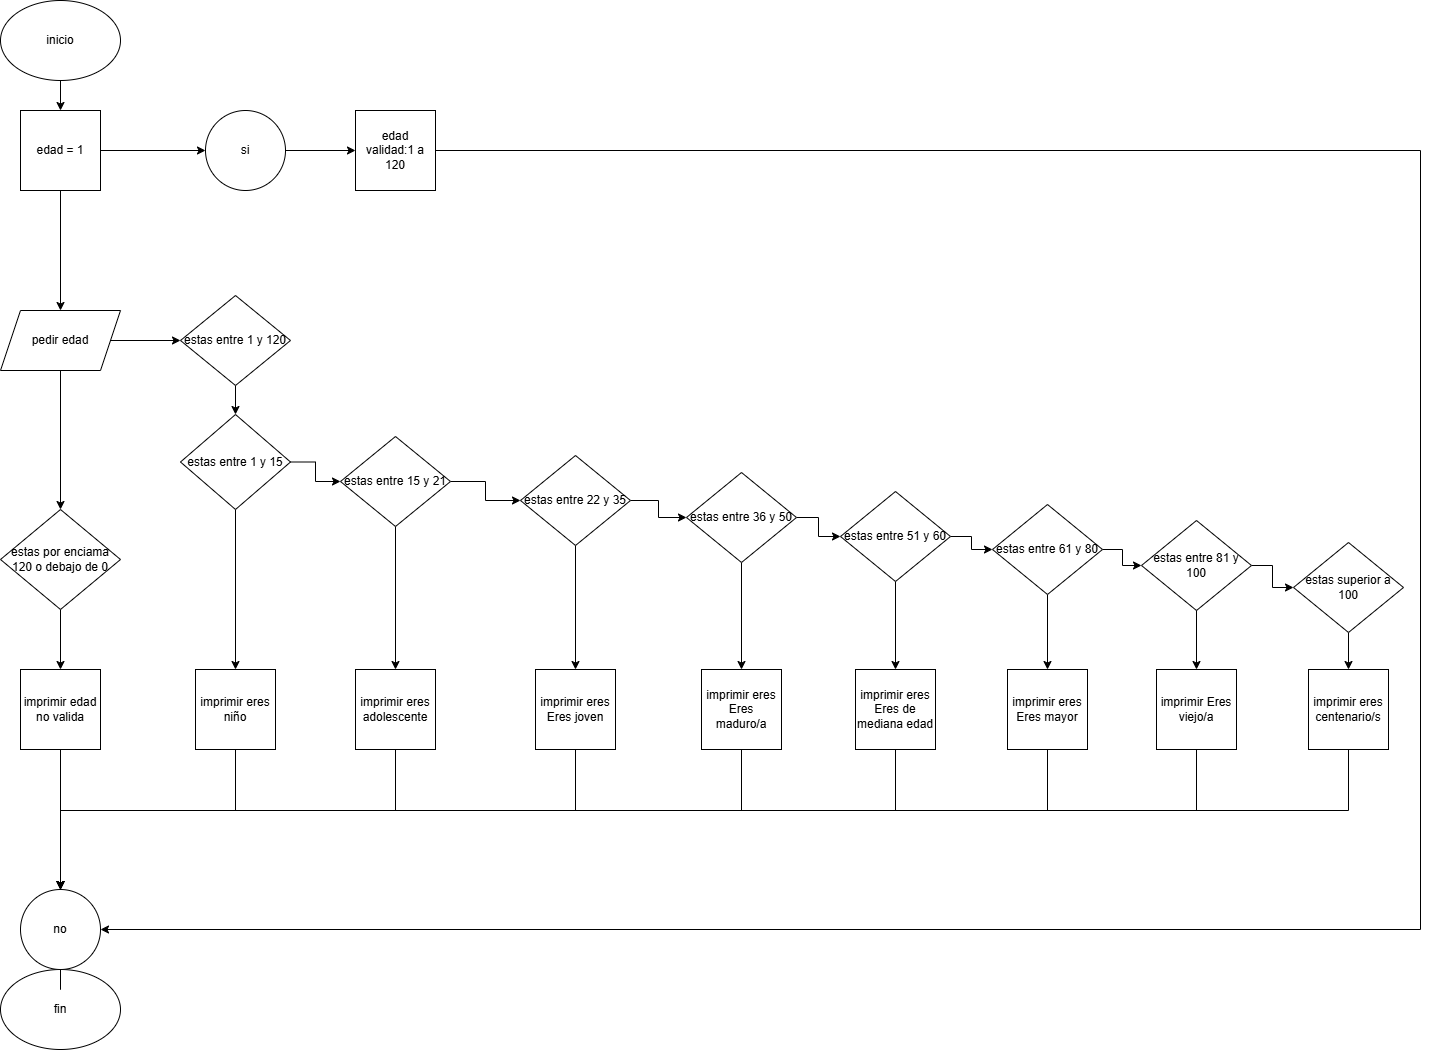

The diagram above was exported from draw.io. Its source (the exported page's mxGraphModel, read from the mxfile embedded in the PNG):
<mxGraphModel dx="1720" dy="1169" grid="1" gridSize="100" guides="1" tooltips="1" connect="1" arrows="1" fold="1" page="1" pageScale="1" pageWidth="3956" pageHeight="1920" math="0" shadow="0">
  <root>
    <mxCell id="0" />
    <mxCell id="1" parent="0" />
    <mxCell id="Dot0WFSOzEyccuKHlcdT-71" style="edgeStyle=orthogonalEdgeStyle;rounded=0;orthogonalLoop=1;jettySize=auto;html=1;entryX=0.5;entryY=0;entryDx=0;entryDy=0;" edge="1" parent="1" source="Dot0WFSOzEyccuKHlcdT-1" target="Dot0WFSOzEyccuKHlcdT-17">
      <mxGeometry relative="1" as="geometry" />
    </mxCell>
    <mxCell id="Dot0WFSOzEyccuKHlcdT-1" value="inicio" style="ellipse;whiteSpace=wrap;html=1;" vertex="1" parent="1">
      <mxGeometry x="280" y="90" width="120" height="80" as="geometry" />
    </mxCell>
    <mxCell id="Dot0WFSOzEyccuKHlcdT-30" style="edgeStyle=orthogonalEdgeStyle;rounded=0;orthogonalLoop=1;jettySize=auto;html=1;entryX=0.5;entryY=0;entryDx=0;entryDy=0;" edge="1" parent="1" source="Dot0WFSOzEyccuKHlcdT-2" target="Dot0WFSOzEyccuKHlcdT-5">
      <mxGeometry relative="1" as="geometry" />
    </mxCell>
    <mxCell id="Dot0WFSOzEyccuKHlcdT-2" value="estas por enciama 120 o debajo de 0" style="rhombus;whiteSpace=wrap;html=1;" vertex="1" parent="1">
      <mxGeometry x="280" y="599" width="120" height="100" as="geometry" />
    </mxCell>
    <mxCell id="Dot0WFSOzEyccuKHlcdT-77" style="edgeStyle=orthogonalEdgeStyle;rounded=0;orthogonalLoop=1;jettySize=auto;html=1;entryX=0.5;entryY=0;entryDx=0;entryDy=0;" edge="1" parent="1" source="Dot0WFSOzEyccuKHlcdT-4" target="Dot0WFSOzEyccuKHlcdT-8">
      <mxGeometry relative="1" as="geometry" />
    </mxCell>
    <mxCell id="Dot0WFSOzEyccuKHlcdT-4" value="estas entre 1 y 120" style="rhombus;whiteSpace=wrap;html=1;" vertex="1" parent="1">
      <mxGeometry x="460" y="385" width="110" height="90" as="geometry" />
    </mxCell>
    <mxCell id="Dot0WFSOzEyccuKHlcdT-31" style="edgeStyle=orthogonalEdgeStyle;rounded=0;orthogonalLoop=1;jettySize=auto;html=1;entryX=0.5;entryY=0;entryDx=0;entryDy=0;" edge="1" parent="1" source="Dot0WFSOzEyccuKHlcdT-5" target="Dot0WFSOzEyccuKHlcdT-12">
      <mxGeometry relative="1" as="geometry" />
    </mxCell>
    <mxCell id="Dot0WFSOzEyccuKHlcdT-5" value="imprimir edad no valida" style="whiteSpace=wrap;html=1;aspect=fixed;" vertex="1" parent="1">
      <mxGeometry x="300" y="759" width="80" height="80" as="geometry" />
    </mxCell>
    <mxCell id="Dot0WFSOzEyccuKHlcdT-7" value="fin" style="ellipse;whiteSpace=wrap;html=1;" vertex="1" parent="1">
      <mxGeometry x="280" y="1059" width="120" height="80" as="geometry" />
    </mxCell>
    <mxCell id="Dot0WFSOzEyccuKHlcdT-70" style="edgeStyle=orthogonalEdgeStyle;rounded=0;orthogonalLoop=1;jettySize=auto;html=1;entryX=0.5;entryY=0;entryDx=0;entryDy=0;" edge="1" parent="1" source="Dot0WFSOzEyccuKHlcdT-8" target="Dot0WFSOzEyccuKHlcdT-10">
      <mxGeometry relative="1" as="geometry" />
    </mxCell>
    <mxCell id="Dot0WFSOzEyccuKHlcdT-78" style="edgeStyle=orthogonalEdgeStyle;rounded=0;orthogonalLoop=1;jettySize=auto;html=1;entryX=0;entryY=0.5;entryDx=0;entryDy=0;" edge="1" parent="1" source="Dot0WFSOzEyccuKHlcdT-8" target="Dot0WFSOzEyccuKHlcdT-9">
      <mxGeometry relative="1" as="geometry" />
    </mxCell>
    <mxCell id="Dot0WFSOzEyccuKHlcdT-8" value="estas entre 1 y 15" style="rhombus;whiteSpace=wrap;html=1;" vertex="1" parent="1">
      <mxGeometry x="460" y="504" width="110" height="95" as="geometry" />
    </mxCell>
    <mxCell id="Dot0WFSOzEyccuKHlcdT-28" style="edgeStyle=orthogonalEdgeStyle;rounded=0;orthogonalLoop=1;jettySize=auto;html=1;entryX=0.5;entryY=0;entryDx=0;entryDy=0;" edge="1" parent="1" source="Dot0WFSOzEyccuKHlcdT-9" target="Dot0WFSOzEyccuKHlcdT-26">
      <mxGeometry relative="1" as="geometry" />
    </mxCell>
    <mxCell id="Dot0WFSOzEyccuKHlcdT-79" style="edgeStyle=orthogonalEdgeStyle;rounded=0;orthogonalLoop=1;jettySize=auto;html=1;entryX=0;entryY=0.5;entryDx=0;entryDy=0;" edge="1" parent="1" source="Dot0WFSOzEyccuKHlcdT-9" target="Dot0WFSOzEyccuKHlcdT-35">
      <mxGeometry relative="1" as="geometry" />
    </mxCell>
    <mxCell id="Dot0WFSOzEyccuKHlcdT-9" value="estas entre 15 y 21" style="rhombus;whiteSpace=wrap;html=1;" vertex="1" parent="1">
      <mxGeometry x="620" y="526" width="110" height="90" as="geometry" />
    </mxCell>
    <mxCell id="Dot0WFSOzEyccuKHlcdT-87" style="edgeStyle=orthogonalEdgeStyle;rounded=0;orthogonalLoop=1;jettySize=auto;html=1;entryX=0.5;entryY=0;entryDx=0;entryDy=0;" edge="1" parent="1" source="Dot0WFSOzEyccuKHlcdT-10" target="Dot0WFSOzEyccuKHlcdT-12">
      <mxGeometry relative="1" as="geometry">
        <Array as="points">
          <mxPoint x="515" y="900" />
          <mxPoint x="340" y="900" />
        </Array>
      </mxGeometry>
    </mxCell>
    <mxCell id="Dot0WFSOzEyccuKHlcdT-10" value="imprimir eres niñ&lt;span style=&quot;background-color: transparent; color: light-dark(rgb(0, 0, 0), rgb(255, 255, 255));&quot;&gt;o&lt;/span&gt;" style="whiteSpace=wrap;html=1;aspect=fixed;" vertex="1" parent="1">
      <mxGeometry x="475" y="759" width="80" height="80" as="geometry" />
    </mxCell>
    <mxCell id="Dot0WFSOzEyccuKHlcdT-92" style="edgeStyle=orthogonalEdgeStyle;rounded=0;orthogonalLoop=1;jettySize=auto;html=1;" edge="1" parent="1" source="Dot0WFSOzEyccuKHlcdT-11" target="Dot0WFSOzEyccuKHlcdT-12">
      <mxGeometry relative="1" as="geometry">
        <Array as="points">
          <mxPoint x="1700" y="240" />
          <mxPoint x="1700" y="1019" />
        </Array>
      </mxGeometry>
    </mxCell>
    <mxCell id="Dot0WFSOzEyccuKHlcdT-11" value="edad validad:1 a 120" style="whiteSpace=wrap;html=1;aspect=fixed;" vertex="1" parent="1">
      <mxGeometry x="635" y="200" width="80" height="80" as="geometry" />
    </mxCell>
    <mxCell id="Dot0WFSOzEyccuKHlcdT-40" style="edgeStyle=orthogonalEdgeStyle;rounded=0;orthogonalLoop=1;jettySize=auto;html=1;entryX=0.5;entryY=0;entryDx=0;entryDy=0;" edge="1" parent="1" source="Dot0WFSOzEyccuKHlcdT-12" target="Dot0WFSOzEyccuKHlcdT-7">
      <mxGeometry relative="1" as="geometry" />
    </mxCell>
    <mxCell id="Dot0WFSOzEyccuKHlcdT-12" value="no" style="ellipse;whiteSpace=wrap;html=1;aspect=fixed;" vertex="1" parent="1">
      <mxGeometry x="300" y="979" width="80" height="80" as="geometry" />
    </mxCell>
    <mxCell id="Dot0WFSOzEyccuKHlcdT-14" style="edgeStyle=orthogonalEdgeStyle;rounded=0;orthogonalLoop=1;jettySize=auto;html=1;" edge="1" parent="1" source="Dot0WFSOzEyccuKHlcdT-13" target="Dot0WFSOzEyccuKHlcdT-11">
      <mxGeometry relative="1" as="geometry" />
    </mxCell>
    <mxCell id="Dot0WFSOzEyccuKHlcdT-13" value="si" style="ellipse;whiteSpace=wrap;html=1;aspect=fixed;" vertex="1" parent="1">
      <mxGeometry x="485" y="200" width="80" height="80" as="geometry" />
    </mxCell>
    <mxCell id="Dot0WFSOzEyccuKHlcdT-23" style="edgeStyle=orthogonalEdgeStyle;rounded=0;orthogonalLoop=1;jettySize=auto;html=1;exitX=1;exitY=0.5;exitDx=0;exitDy=0;entryX=0;entryY=0.5;entryDx=0;entryDy=0;" edge="1" parent="1" source="Dot0WFSOzEyccuKHlcdT-17" target="Dot0WFSOzEyccuKHlcdT-13">
      <mxGeometry relative="1" as="geometry" />
    </mxCell>
    <mxCell id="Dot0WFSOzEyccuKHlcdT-75" style="edgeStyle=orthogonalEdgeStyle;rounded=0;orthogonalLoop=1;jettySize=auto;html=1;entryX=0.5;entryY=0;entryDx=0;entryDy=0;" edge="1" parent="1" source="Dot0WFSOzEyccuKHlcdT-17" target="Dot0WFSOzEyccuKHlcdT-72">
      <mxGeometry relative="1" as="geometry" />
    </mxCell>
    <mxCell id="Dot0WFSOzEyccuKHlcdT-17" value="edad = 1" style="whiteSpace=wrap;html=1;aspect=fixed;" vertex="1" parent="1">
      <mxGeometry x="300" y="200" width="80" height="80" as="geometry" />
    </mxCell>
    <mxCell id="Dot0WFSOzEyccuKHlcdT-88" style="edgeStyle=orthogonalEdgeStyle;rounded=0;orthogonalLoop=1;jettySize=auto;html=1;" edge="1" parent="1" source="Dot0WFSOzEyccuKHlcdT-26" target="Dot0WFSOzEyccuKHlcdT-12">
      <mxGeometry relative="1" as="geometry">
        <Array as="points">
          <mxPoint x="675" y="900" />
          <mxPoint x="340" y="900" />
        </Array>
      </mxGeometry>
    </mxCell>
    <mxCell id="Dot0WFSOzEyccuKHlcdT-26" value="imprimir eres adolescente" style="whiteSpace=wrap;html=1;aspect=fixed;" vertex="1" parent="1">
      <mxGeometry x="635" y="759" width="80" height="80" as="geometry" />
    </mxCell>
    <mxCell id="Dot0WFSOzEyccuKHlcdT-62" style="edgeStyle=orthogonalEdgeStyle;rounded=0;orthogonalLoop=1;jettySize=auto;html=1;entryX=0.5;entryY=0;entryDx=0;entryDy=0;" edge="1" parent="1" source="Dot0WFSOzEyccuKHlcdT-35" target="Dot0WFSOzEyccuKHlcdT-45">
      <mxGeometry relative="1" as="geometry" />
    </mxCell>
    <mxCell id="Dot0WFSOzEyccuKHlcdT-80" style="edgeStyle=orthogonalEdgeStyle;rounded=0;orthogonalLoop=1;jettySize=auto;html=1;entryX=0;entryY=0.5;entryDx=0;entryDy=0;" edge="1" parent="1" source="Dot0WFSOzEyccuKHlcdT-35" target="Dot0WFSOzEyccuKHlcdT-37">
      <mxGeometry relative="1" as="geometry" />
    </mxCell>
    <mxCell id="Dot0WFSOzEyccuKHlcdT-35" value="estas entre 22 y 35" style="rhombus;whiteSpace=wrap;html=1;" vertex="1" parent="1">
      <mxGeometry x="800" y="545" width="110" height="90" as="geometry" />
    </mxCell>
    <mxCell id="Dot0WFSOzEyccuKHlcdT-61" style="edgeStyle=orthogonalEdgeStyle;rounded=0;orthogonalLoop=1;jettySize=auto;html=1;" edge="1" parent="1" source="Dot0WFSOzEyccuKHlcdT-37" target="Dot0WFSOzEyccuKHlcdT-46">
      <mxGeometry relative="1" as="geometry" />
    </mxCell>
    <mxCell id="Dot0WFSOzEyccuKHlcdT-81" style="edgeStyle=orthogonalEdgeStyle;rounded=0;orthogonalLoop=1;jettySize=auto;html=1;entryX=0;entryY=0.5;entryDx=0;entryDy=0;" edge="1" parent="1" source="Dot0WFSOzEyccuKHlcdT-37" target="Dot0WFSOzEyccuKHlcdT-38">
      <mxGeometry relative="1" as="geometry" />
    </mxCell>
    <mxCell id="Dot0WFSOzEyccuKHlcdT-37" value="estas entre 36 y 50" style="rhombus;whiteSpace=wrap;html=1;" vertex="1" parent="1">
      <mxGeometry x="966" y="562" width="110" height="90" as="geometry" />
    </mxCell>
    <mxCell id="Dot0WFSOzEyccuKHlcdT-60" style="edgeStyle=orthogonalEdgeStyle;rounded=0;orthogonalLoop=1;jettySize=auto;html=1;" edge="1" parent="1" source="Dot0WFSOzEyccuKHlcdT-38" target="Dot0WFSOzEyccuKHlcdT-47">
      <mxGeometry relative="1" as="geometry" />
    </mxCell>
    <mxCell id="Dot0WFSOzEyccuKHlcdT-82" style="edgeStyle=orthogonalEdgeStyle;rounded=0;orthogonalLoop=1;jettySize=auto;html=1;entryX=0;entryY=0.5;entryDx=0;entryDy=0;" edge="1" parent="1" source="Dot0WFSOzEyccuKHlcdT-38" target="Dot0WFSOzEyccuKHlcdT-41">
      <mxGeometry relative="1" as="geometry" />
    </mxCell>
    <mxCell id="Dot0WFSOzEyccuKHlcdT-38" value="estas entre 51 y 60" style="rhombus;whiteSpace=wrap;html=1;" vertex="1" parent="1">
      <mxGeometry x="1120" y="581" width="110" height="90" as="geometry" />
    </mxCell>
    <mxCell id="Dot0WFSOzEyccuKHlcdT-58" style="edgeStyle=orthogonalEdgeStyle;rounded=0;orthogonalLoop=1;jettySize=auto;html=1;" edge="1" parent="1" source="Dot0WFSOzEyccuKHlcdT-41" target="Dot0WFSOzEyccuKHlcdT-48">
      <mxGeometry relative="1" as="geometry" />
    </mxCell>
    <mxCell id="Dot0WFSOzEyccuKHlcdT-83" style="edgeStyle=orthogonalEdgeStyle;rounded=0;orthogonalLoop=1;jettySize=auto;html=1;exitX=1;exitY=0.5;exitDx=0;exitDy=0;" edge="1" parent="1" source="Dot0WFSOzEyccuKHlcdT-41" target="Dot0WFSOzEyccuKHlcdT-43">
      <mxGeometry relative="1" as="geometry" />
    </mxCell>
    <mxCell id="Dot0WFSOzEyccuKHlcdT-41" value="estas entre 61 y 80" style="rhombus;whiteSpace=wrap;html=1;" vertex="1" parent="1">
      <mxGeometry x="1272" y="594" width="110" height="90" as="geometry" />
    </mxCell>
    <mxCell id="Dot0WFSOzEyccuKHlcdT-57" style="edgeStyle=orthogonalEdgeStyle;rounded=0;orthogonalLoop=1;jettySize=auto;html=1;entryX=0.5;entryY=0;entryDx=0;entryDy=0;" edge="1" parent="1" target="Dot0WFSOzEyccuKHlcdT-49">
      <mxGeometry relative="1" as="geometry">
        <mxPoint x="1476" y="694" as="sourcePoint" />
      </mxGeometry>
    </mxCell>
    <mxCell id="Dot0WFSOzEyccuKHlcdT-84" style="edgeStyle=orthogonalEdgeStyle;rounded=0;orthogonalLoop=1;jettySize=auto;html=1;" edge="1" parent="1" source="Dot0WFSOzEyccuKHlcdT-43" target="Dot0WFSOzEyccuKHlcdT-44">
      <mxGeometry relative="1" as="geometry" />
    </mxCell>
    <mxCell id="Dot0WFSOzEyccuKHlcdT-43" value="estas entre 81 y 100" style="rhombus;whiteSpace=wrap;html=1;" vertex="1" parent="1">
      <mxGeometry x="1421" y="610" width="110" height="90" as="geometry" />
    </mxCell>
    <mxCell id="Dot0WFSOzEyccuKHlcdT-86" style="edgeStyle=orthogonalEdgeStyle;rounded=0;orthogonalLoop=1;jettySize=auto;html=1;" edge="1" parent="1" source="Dot0WFSOzEyccuKHlcdT-44" target="Dot0WFSOzEyccuKHlcdT-50">
      <mxGeometry relative="1" as="geometry" />
    </mxCell>
    <mxCell id="Dot0WFSOzEyccuKHlcdT-44" value="estas superior a 100" style="rhombus;whiteSpace=wrap;html=1;" vertex="1" parent="1">
      <mxGeometry x="1573" y="632" width="110" height="90" as="geometry" />
    </mxCell>
    <mxCell id="Dot0WFSOzEyccuKHlcdT-89" style="edgeStyle=orthogonalEdgeStyle;rounded=0;orthogonalLoop=1;jettySize=auto;html=1;entryX=0.5;entryY=0;entryDx=0;entryDy=0;" edge="1" parent="1" source="Dot0WFSOzEyccuKHlcdT-45" target="Dot0WFSOzEyccuKHlcdT-12">
      <mxGeometry relative="1" as="geometry">
        <Array as="points">
          <mxPoint x="855" y="900" />
          <mxPoint x="340" y="900" />
        </Array>
      </mxGeometry>
    </mxCell>
    <mxCell id="Dot0WFSOzEyccuKHlcdT-45" value="imprimir eres Eres joven" style="whiteSpace=wrap;html=1;aspect=fixed;" vertex="1" parent="1">
      <mxGeometry x="815" y="759" width="80" height="80" as="geometry" />
    </mxCell>
    <mxCell id="Dot0WFSOzEyccuKHlcdT-90" style="edgeStyle=orthogonalEdgeStyle;rounded=0;orthogonalLoop=1;jettySize=auto;html=1;" edge="1" parent="1" source="Dot0WFSOzEyccuKHlcdT-46" target="Dot0WFSOzEyccuKHlcdT-12">
      <mxGeometry relative="1" as="geometry">
        <Array as="points">
          <mxPoint x="1021" y="900" />
          <mxPoint x="340" y="900" />
        </Array>
      </mxGeometry>
    </mxCell>
    <mxCell id="Dot0WFSOzEyccuKHlcdT-46" value="imprimir eres Eres maduro/a" style="whiteSpace=wrap;html=1;aspect=fixed;" vertex="1" parent="1">
      <mxGeometry x="981" y="759" width="80" height="80" as="geometry" />
    </mxCell>
    <mxCell id="Dot0WFSOzEyccuKHlcdT-91" style="edgeStyle=orthogonalEdgeStyle;rounded=0;orthogonalLoop=1;jettySize=auto;html=1;entryX=0.5;entryY=0;entryDx=0;entryDy=0;" edge="1" parent="1" source="Dot0WFSOzEyccuKHlcdT-47" target="Dot0WFSOzEyccuKHlcdT-12">
      <mxGeometry relative="1" as="geometry">
        <Array as="points">
          <mxPoint x="1175" y="900" />
          <mxPoint x="340" y="900" />
        </Array>
      </mxGeometry>
    </mxCell>
    <mxCell id="Dot0WFSOzEyccuKHlcdT-47" value="imprimir eres Eres de mediana edad" style="whiteSpace=wrap;html=1;aspect=fixed;" vertex="1" parent="1">
      <mxGeometry x="1135" y="759" width="80" height="80" as="geometry" />
    </mxCell>
    <mxCell id="Dot0WFSOzEyccuKHlcdT-93" style="edgeStyle=orthogonalEdgeStyle;rounded=0;orthogonalLoop=1;jettySize=auto;html=1;entryX=0.5;entryY=0;entryDx=0;entryDy=0;" edge="1" parent="1" source="Dot0WFSOzEyccuKHlcdT-48" target="Dot0WFSOzEyccuKHlcdT-12">
      <mxGeometry relative="1" as="geometry">
        <Array as="points">
          <mxPoint x="1327" y="900" />
          <mxPoint x="340" y="900" />
        </Array>
      </mxGeometry>
    </mxCell>
    <mxCell id="Dot0WFSOzEyccuKHlcdT-48" value="imprimir eres Eres mayor" style="whiteSpace=wrap;html=1;aspect=fixed;" vertex="1" parent="1">
      <mxGeometry x="1287" y="759" width="80" height="80" as="geometry" />
    </mxCell>
    <mxCell id="Dot0WFSOzEyccuKHlcdT-94" style="edgeStyle=orthogonalEdgeStyle;rounded=0;orthogonalLoop=1;jettySize=auto;html=1;entryX=0.5;entryY=0;entryDx=0;entryDy=0;" edge="1" parent="1" source="Dot0WFSOzEyccuKHlcdT-49" target="Dot0WFSOzEyccuKHlcdT-12">
      <mxGeometry relative="1" as="geometry">
        <Array as="points">
          <mxPoint x="1476" y="900" />
          <mxPoint x="340" y="900" />
        </Array>
      </mxGeometry>
    </mxCell>
    <mxCell id="Dot0WFSOzEyccuKHlcdT-49" value="imprimir Eres viejo/a" style="whiteSpace=wrap;html=1;aspect=fixed;" vertex="1" parent="1">
      <mxGeometry x="1436" y="759" width="80" height="80" as="geometry" />
    </mxCell>
    <mxCell id="Dot0WFSOzEyccuKHlcdT-95" style="edgeStyle=orthogonalEdgeStyle;rounded=0;orthogonalLoop=1;jettySize=auto;html=1;entryX=0.5;entryY=0;entryDx=0;entryDy=0;" edge="1" parent="1" source="Dot0WFSOzEyccuKHlcdT-50" target="Dot0WFSOzEyccuKHlcdT-12">
      <mxGeometry relative="1" as="geometry">
        <Array as="points">
          <mxPoint x="1628" y="900" />
          <mxPoint x="340" y="900" />
        </Array>
      </mxGeometry>
    </mxCell>
    <mxCell id="Dot0WFSOzEyccuKHlcdT-50" value="imprimir eres centenario/s" style="whiteSpace=wrap;html=1;aspect=fixed;" vertex="1" parent="1">
      <mxGeometry x="1588" y="759" width="80" height="80" as="geometry" />
    </mxCell>
    <mxCell id="Dot0WFSOzEyccuKHlcdT-73" style="edgeStyle=orthogonalEdgeStyle;rounded=0;orthogonalLoop=1;jettySize=auto;html=1;entryX=0.5;entryY=0;entryDx=0;entryDy=0;" edge="1" parent="1" source="Dot0WFSOzEyccuKHlcdT-72" target="Dot0WFSOzEyccuKHlcdT-2">
      <mxGeometry relative="1" as="geometry" />
    </mxCell>
    <mxCell id="Dot0WFSOzEyccuKHlcdT-74" style="edgeStyle=orthogonalEdgeStyle;rounded=0;orthogonalLoop=1;jettySize=auto;html=1;" edge="1" parent="1" source="Dot0WFSOzEyccuKHlcdT-72" target="Dot0WFSOzEyccuKHlcdT-4">
      <mxGeometry relative="1" as="geometry" />
    </mxCell>
    <mxCell id="Dot0WFSOzEyccuKHlcdT-72" value="pedir edad" style="shape=parallelogram;perimeter=parallelogramPerimeter;whiteSpace=wrap;html=1;fixedSize=1;" vertex="1" parent="1">
      <mxGeometry x="280" y="400" width="120" height="60" as="geometry" />
    </mxCell>
  </root>
</mxGraphModel>